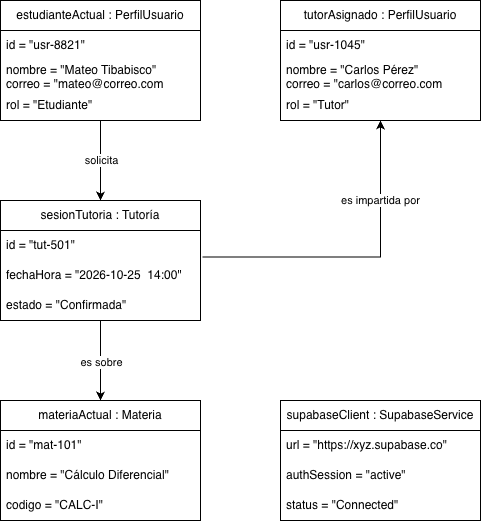

The diagram above was exported from draw.io. Its source (the exported page's mxGraphModel, read from the mxfile embedded in the PNG):
<mxGraphModel dx="824" dy="500" grid="1" gridSize="10" guides="1" tooltips="1" connect="1" arrows="1" fold="1" page="1" pageScale="1" pageWidth="827" pageHeight="1169" math="0" shadow="0">
  <root>
    <mxCell id="0" />
    <mxCell id="1" parent="0" />
    <mxCell id="BS_RmUbVHu2Ak5m7EPHT-27" parent="1" style="swimlane;fontStyle=0;childLayout=stackLayout;horizontal=1;startSize=30;horizontalStack=0;resizeParent=1;resizeParentMax=0;resizeLast=0;collapsible=1;marginBottom=0;whiteSpace=wrap;html=1;" value="estudianteActual : PerfilUsuario" vertex="1">
      <mxGeometry height="120" width="200" x="40" y="40" as="geometry" />
    </mxCell>
    <mxCell id="BS_RmUbVHu2Ak5m7EPHT-28" parent="BS_RmUbVHu2Ak5m7EPHT-27" style="text;strokeColor=none;fillColor=none;align=left;verticalAlign=middle;spacingLeft=4;spacingRight=4;overflow=hidden;points=[[0,0.5],[1,0.5]];portConstraint=eastwest;rotatable=0;whiteSpace=wrap;html=1;" value="id = &quot;usr-8821&quot;" vertex="1">
      <mxGeometry height="30" width="200" y="30" as="geometry" />
    </mxCell>
    <mxCell id="BS_RmUbVHu2Ak5m7EPHT-29" parent="BS_RmUbVHu2Ak5m7EPHT-27" style="text;strokeColor=none;fillColor=none;align=left;verticalAlign=middle;spacingLeft=4;spacingRight=4;overflow=hidden;points=[[0,0.5],[1,0.5]];portConstraint=eastwest;rotatable=0;whiteSpace=wrap;html=1;" value="nombre = &quot;Mateo Tibabisco&quot;&lt;div&gt;correo = &quot;mateo@correo.com&lt;/div&gt;" vertex="1">
      <mxGeometry height="30" width="200" y="60" as="geometry" />
    </mxCell>
    <mxCell id="BS_RmUbVHu2Ak5m7EPHT-30" parent="BS_RmUbVHu2Ak5m7EPHT-27" style="text;strokeColor=none;fillColor=none;align=left;verticalAlign=middle;spacingLeft=4;spacingRight=4;overflow=hidden;points=[[0,0.5],[1,0.5]];portConstraint=eastwest;rotatable=0;whiteSpace=wrap;html=1;" value="rol = &quot;Etudiante&quot;" vertex="1">
      <mxGeometry height="30" width="200" y="90" as="geometry" />
    </mxCell>
    <mxCell id="BS_RmUbVHu2Ak5m7EPHT-31" parent="1" style="swimlane;fontStyle=0;childLayout=stackLayout;horizontal=1;startSize=30;horizontalStack=0;resizeParent=1;resizeParentMax=0;resizeLast=0;collapsible=1;marginBottom=0;whiteSpace=wrap;html=1;" value="tutorAsignado : PerfilUsuario" vertex="1">
      <mxGeometry height="120" width="200" x="320" y="40" as="geometry" />
    </mxCell>
    <mxCell id="BS_RmUbVHu2Ak5m7EPHT-32" parent="BS_RmUbVHu2Ak5m7EPHT-31" style="text;strokeColor=none;fillColor=none;align=left;verticalAlign=middle;spacingLeft=4;spacingRight=4;overflow=hidden;points=[[0,0.5],[1,0.5]];portConstraint=eastwest;rotatable=0;whiteSpace=wrap;html=1;" value="id = &quot;usr-1045&quot;" vertex="1">
      <mxGeometry height="30" width="200" y="30" as="geometry" />
    </mxCell>
    <mxCell id="BS_RmUbVHu2Ak5m7EPHT-33" parent="BS_RmUbVHu2Ak5m7EPHT-31" style="text;strokeColor=none;fillColor=none;align=left;verticalAlign=middle;spacingLeft=4;spacingRight=4;overflow=hidden;points=[[0,0.5],[1,0.5]];portConstraint=eastwest;rotatable=0;whiteSpace=wrap;html=1;" value="nombre = &quot;Carlos Pérez&quot;&lt;div&gt;correo = &quot;carlos@correo.com&lt;/div&gt;" vertex="1">
      <mxGeometry height="30" width="200" y="60" as="geometry" />
    </mxCell>
    <mxCell id="BS_RmUbVHu2Ak5m7EPHT-34" parent="BS_RmUbVHu2Ak5m7EPHT-31" style="text;strokeColor=none;fillColor=none;align=left;verticalAlign=middle;spacingLeft=4;spacingRight=4;overflow=hidden;points=[[0,0.5],[1,0.5]];portConstraint=eastwest;rotatable=0;whiteSpace=wrap;html=1;" value="rol = &quot;Tutor&quot;" vertex="1">
      <mxGeometry height="30" width="200" y="90" as="geometry" />
    </mxCell>
    <mxCell id="BS_RmUbVHu2Ak5m7EPHT-35" parent="1" style="swimlane;fontStyle=0;childLayout=stackLayout;horizontal=1;startSize=30;horizontalStack=0;resizeParent=1;resizeParentMax=0;resizeLast=0;collapsible=1;marginBottom=0;whiteSpace=wrap;html=1;" value="sesionTutoria : Tutoría" vertex="1">
      <mxGeometry height="120" width="200" x="40" y="240" as="geometry" />
    </mxCell>
    <mxCell id="BS_RmUbVHu2Ak5m7EPHT-36" parent="BS_RmUbVHu2Ak5m7EPHT-35" style="text;strokeColor=none;fillColor=none;align=left;verticalAlign=middle;spacingLeft=4;spacingRight=4;overflow=hidden;points=[[0,0.5],[1,0.5]];portConstraint=eastwest;rotatable=0;whiteSpace=wrap;html=1;" value="id = &quot;tut-501&quot;" vertex="1">
      <mxGeometry height="30" width="200" y="30" as="geometry" />
    </mxCell>
    <mxCell id="BS_RmUbVHu2Ak5m7EPHT-37" parent="BS_RmUbVHu2Ak5m7EPHT-35" style="text;strokeColor=none;fillColor=none;align=left;verticalAlign=middle;spacingLeft=4;spacingRight=4;overflow=hidden;points=[[0,0.5],[1,0.5]];portConstraint=eastwest;rotatable=0;whiteSpace=wrap;html=1;" value="fechaHora = &quot;2026-10-25&amp;nbsp; 14:00&quot;" vertex="1">
      <mxGeometry height="30" width="200" y="60" as="geometry" />
    </mxCell>
    <mxCell id="BS_RmUbVHu2Ak5m7EPHT-38" parent="BS_RmUbVHu2Ak5m7EPHT-35" style="text;strokeColor=none;fillColor=none;align=left;verticalAlign=middle;spacingLeft=4;spacingRight=4;overflow=hidden;points=[[0,0.5],[1,0.5]];portConstraint=eastwest;rotatable=0;whiteSpace=wrap;html=1;" value="estado = &quot;Confirmada&quot;" vertex="1">
      <mxGeometry height="30" width="200" y="90" as="geometry" />
    </mxCell>
    <mxCell id="BS_RmUbVHu2Ak5m7EPHT-39" parent="1" style="swimlane;fontStyle=0;childLayout=stackLayout;horizontal=1;startSize=30;horizontalStack=0;resizeParent=1;resizeParentMax=0;resizeLast=0;collapsible=1;marginBottom=0;whiteSpace=wrap;html=1;" value="materiaActual : Materia" vertex="1">
      <mxGeometry height="120" width="200" x="40" y="440" as="geometry" />
    </mxCell>
    <mxCell id="BS_RmUbVHu2Ak5m7EPHT-40" parent="BS_RmUbVHu2Ak5m7EPHT-39" style="text;strokeColor=none;fillColor=none;align=left;verticalAlign=middle;spacingLeft=4;spacingRight=4;overflow=hidden;points=[[0,0.5],[1,0.5]];portConstraint=eastwest;rotatable=0;whiteSpace=wrap;html=1;" value="id = &quot;mat-101&quot;" vertex="1">
      <mxGeometry height="30" width="200" y="30" as="geometry" />
    </mxCell>
    <mxCell id="BS_RmUbVHu2Ak5m7EPHT-41" parent="BS_RmUbVHu2Ak5m7EPHT-39" style="text;strokeColor=none;fillColor=none;align=left;verticalAlign=middle;spacingLeft=4;spacingRight=4;overflow=hidden;points=[[0,0.5],[1,0.5]];portConstraint=eastwest;rotatable=0;whiteSpace=wrap;html=1;" value="nombre = &quot;Cálculo Diferencial&quot;" vertex="1">
      <mxGeometry height="30" width="200" y="60" as="geometry" />
    </mxCell>
    <mxCell id="BS_RmUbVHu2Ak5m7EPHT-42" parent="BS_RmUbVHu2Ak5m7EPHT-39" style="text;strokeColor=none;fillColor=none;align=left;verticalAlign=middle;spacingLeft=4;spacingRight=4;overflow=hidden;points=[[0,0.5],[1,0.5]];portConstraint=eastwest;rotatable=0;whiteSpace=wrap;html=1;" value="codigo = &quot;CALC-I&quot;" vertex="1">
      <mxGeometry height="30" width="200" y="90" as="geometry" />
    </mxCell>
    <mxCell id="BS_RmUbVHu2Ak5m7EPHT-43" parent="1" style="swimlane;fontStyle=0;childLayout=stackLayout;horizontal=1;startSize=30;horizontalStack=0;resizeParent=1;resizeParentMax=0;resizeLast=0;collapsible=1;marginBottom=0;whiteSpace=wrap;html=1;" value="supabaseClient : SupabaseService" vertex="1">
      <mxGeometry height="120" width="200" x="320" y="440" as="geometry" />
    </mxCell>
    <mxCell id="BS_RmUbVHu2Ak5m7EPHT-44" parent="BS_RmUbVHu2Ak5m7EPHT-43" style="text;strokeColor=none;fillColor=none;align=left;verticalAlign=middle;spacingLeft=4;spacingRight=4;overflow=hidden;points=[[0,0.5],[1,0.5]];portConstraint=eastwest;rotatable=0;whiteSpace=wrap;html=1;" value="url = &quot;https://xyz.supabase.co&quot;" vertex="1">
      <mxGeometry height="30" width="200" y="30" as="geometry" />
    </mxCell>
    <mxCell id="BS_RmUbVHu2Ak5m7EPHT-45" parent="BS_RmUbVHu2Ak5m7EPHT-43" style="text;strokeColor=none;fillColor=none;align=left;verticalAlign=middle;spacingLeft=4;spacingRight=4;overflow=hidden;points=[[0,0.5],[1,0.5]];portConstraint=eastwest;rotatable=0;whiteSpace=wrap;html=1;" value="authSession = &quot;active&quot;" vertex="1">
      <mxGeometry height="30" width="200" y="60" as="geometry" />
    </mxCell>
    <mxCell id="BS_RmUbVHu2Ak5m7EPHT-46" parent="BS_RmUbVHu2Ak5m7EPHT-43" style="text;strokeColor=none;fillColor=none;align=left;verticalAlign=middle;spacingLeft=4;spacingRight=4;overflow=hidden;points=[[0,0.5],[1,0.5]];portConstraint=eastwest;rotatable=0;whiteSpace=wrap;html=1;" value="status = &quot;Connected&quot;" vertex="1">
      <mxGeometry height="30" width="200" y="90" as="geometry" />
    </mxCell>
    <mxCell id="BS_RmUbVHu2Ak5m7EPHT-47" edge="1" parent="1" source="BS_RmUbVHu2Ak5m7EPHT-27" style="endArrow=classic;html=1;rounded=0;defaultLabelBackgroundColor=gap;exitX=0.5;exitY=1;exitDx=0;exitDy=0;entryX=0.5;entryY=0;entryDx=0;entryDy=0;" target="BS_RmUbVHu2Ak5m7EPHT-35" value="">
      <mxGeometry height="50" relative="1" width="50" as="geometry">
        <mxPoint x="300" y="310" as="sourcePoint" />
        <mxPoint x="350" y="260" as="targetPoint" />
      </mxGeometry>
    </mxCell>
    <mxCell id="BS_RmUbVHu2Ak5m7EPHT-50" connectable="0" parent="BS_RmUbVHu2Ak5m7EPHT-47" style="edgeLabel;html=1;align=center;verticalAlign=middle;resizable=0;points=[];defaultLabelBackgroundColor=gap;" value="solicita" vertex="1">
      <mxGeometry relative="1" x="-0.0217" as="geometry">
        <mxPoint as="offset" />
      </mxGeometry>
    </mxCell>
    <mxCell id="BS_RmUbVHu2Ak5m7EPHT-48" edge="1" parent="1" source="BS_RmUbVHu2Ak5m7EPHT-35" style="endArrow=classic;html=1;rounded=0;defaultLabelBackgroundColor=gap;exitX=0.5;exitY=1;exitDx=0;exitDy=0;entryX=0.5;entryY=0;entryDx=0;entryDy=0;" target="BS_RmUbVHu2Ak5m7EPHT-39" value="">
      <mxGeometry height="50" relative="1" width="50" as="geometry">
        <mxPoint x="300" y="460" as="sourcePoint" />
        <mxPoint x="350" y="410" as="targetPoint" />
      </mxGeometry>
    </mxCell>
    <mxCell id="BS_RmUbVHu2Ak5m7EPHT-51" connectable="0" parent="BS_RmUbVHu2Ak5m7EPHT-48" style="edgeLabel;html=1;align=center;verticalAlign=middle;resizable=0;points=[];defaultLabelBackgroundColor=gap;" value="es sobre" vertex="1">
      <mxGeometry relative="1" x="0.0217" as="geometry">
        <mxPoint as="offset" />
      </mxGeometry>
    </mxCell>
    <mxCell id="BS_RmUbVHu2Ak5m7EPHT-49" edge="1" parent="1" source="BS_RmUbVHu2Ak5m7EPHT-36" style="endArrow=classic;html=1;rounded=0;defaultLabelBackgroundColor=gap;exitX=1.01;exitY=0.884;exitDx=0;exitDy=0;exitPerimeter=0;entryX=0.5;entryY=1;entryDx=0;entryDy=0;" target="BS_RmUbVHu2Ak5m7EPHT-31" value="">
      <mxGeometry height="50" relative="1" width="50" as="geometry">
        <Array as="points">
          <mxPoint x="420" y="296.52" />
        </Array>
        <mxPoint x="300" y="340" as="sourcePoint" />
        <mxPoint x="350" y="290" as="targetPoint" />
      </mxGeometry>
    </mxCell>
    <mxCell id="BS_RmUbVHu2Ak5m7EPHT-52" connectable="0" parent="BS_RmUbVHu2Ak5m7EPHT-49" style="edgeLabel;html=1;align=center;verticalAlign=middle;resizable=0;points=[];defaultLabelBackgroundColor=gap;" value="es impartida por" vertex="1">
      <mxGeometry relative="1" x="0.4968" y="1" as="geometry">
        <mxPoint as="offset" />
      </mxGeometry>
    </mxCell>
  </root>
</mxGraphModel>